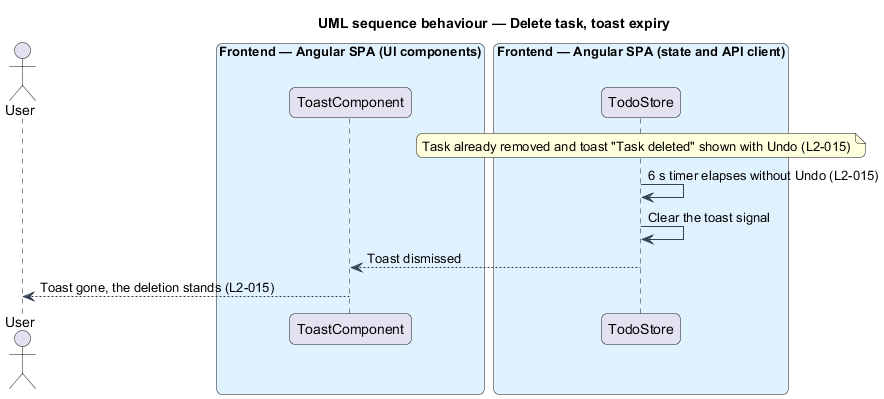

The diagram above was rendered by PlantUML. Its source (embedded in the PNG):
@startuml
title UML sequence behaviour — Delete task, toast expiry
skinparam backgroundColor #FFFFFF
skinparam shadowing false
skinparam roundcorner 12
skinparam defaultFontName Arial
skinparam ArrowColor #344054
skinparam rectangle {
  BorderColor #344054
  FontColor #101828
}
skinparam package {
  BorderColor #667085
  FontColor #101828
  BackgroundColor #F9FAFB
}
actor "User" as user
box "Frontend — Angular SPA (UI components)" #E0F2FE
  participant "ToastComponent" as toast
end box
box "Frontend — Angular SPA (state and API client)" #E0F2FE
  participant "TodoStore" as store
end box
note over store : Task already removed and toast "Task deleted" shown with Undo (L2-015)
store -> store : 6 s timer elapses without Undo (L2-015)
store -> store : Clear the toast signal
store --> toast : Toast dismissed
toast --> user : Toast gone, the deletion stands (L2-015)
@enduml